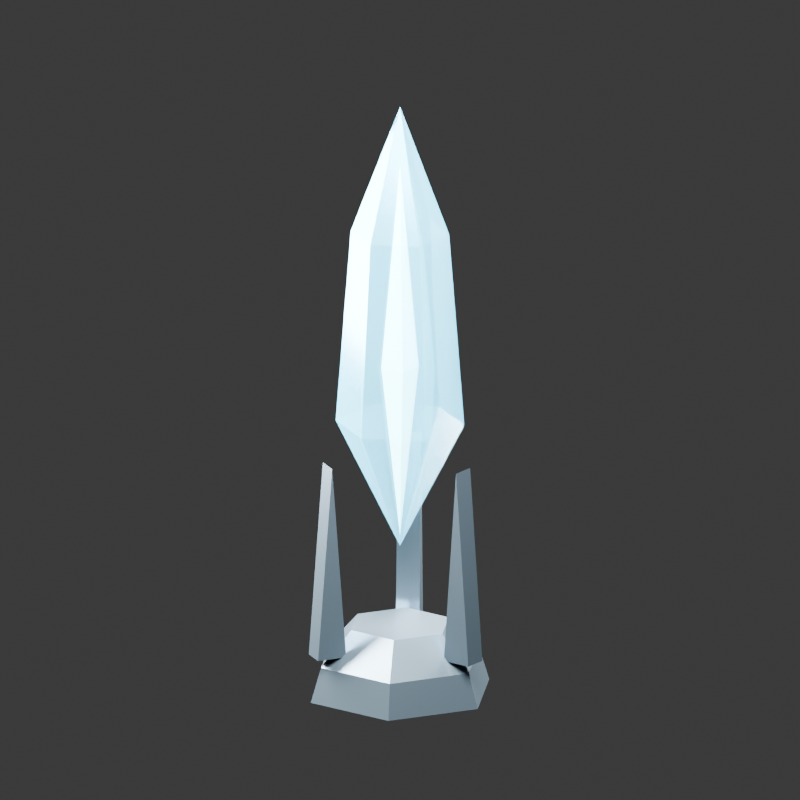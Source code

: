 # Source: sigil.blend  (saved by Blender 5.2.45; exported with 4.5.12 LTS)
import bpy
from mathutils import Matrix  # noqa: F401  (used for matrix-valued properties, if any)

bpy.ops.wm.read_factory_settings(use_empty=True)
scene = bpy.context.scene
scene.name = 'Scene'

# ---- collections
col_collection = bpy.data.collections.new('Collection'); scene.collection.children.link(col_collection)

# ---- materials (node trees are filled in below, after node groups)
mat_sigil_frame = bpy.data.materials.new('sigil_frame')
mat_sigil_frame.diffuse_color = (0.12, 0.17, 0.21, 1.0)
mat_sigil_shell = bpy.data.materials.new('sigil_shell')
mat_sigil_shell.diffuse_color = (0.12, 0.65, 0.9, 0.45)
mat_sigil_core = bpy.data.materials.new('sigil_core')
mat_sigil_core.diffuse_color = (0.5, 1.0, 1.0, 1.0)

# ---- material node trees
mat_sigil_frame.use_nodes = True; mat_sigil_frame.node_tree.nodes.clear()
_N = mat_sigil_frame.node_tree.nodes; _L = mat_sigil_frame.node_tree.links
n0 = _N.new('ShaderNodeBsdfPrincipled'); n0.name = 'Principled BSDF'; n0.location = (-200, 100)
n0.inputs[0].default_value = (0.12, 0.17, 0.21, 1.0)
n0.inputs[1].default_value = 0.8
n0.inputs[2].default_value = 0.3
n0.inputs[10].default_value = 0.005
n1 = _N.new('ShaderNodeOutputMaterial'); n1.name = 'Material Output'; n1.location = (200, 100)
_L.new(n0.outputs[0], n1.inputs[0])
n1.is_active_output = True
mat_sigil_shell.use_nodes = True; mat_sigil_shell.node_tree.nodes.clear()
_N = mat_sigil_shell.node_tree.nodes; _L = mat_sigil_shell.node_tree.links
n0 = _N.new('ShaderNodeBsdfPrincipled'); n0.name = 'Principled BSDF'; n0.location = (-200, 100)
n0.inputs[0].default_value = (0.12, 0.65, 0.9, 0.45)
n0.inputs[1].default_value = 0.2
n0.inputs[2].default_value = 0.16
n0.inputs[4].default_value = 0.38
n0.inputs[10].default_value = 0.005
n0.inputs[18].default_value = 0.4
n0.inputs[27].default_value = (0.12, 0.65, 0.9, 0.45)
n0.inputs[28].default_value = 1.0
n1 = _N.new('ShaderNodeOutputMaterial'); n1.name = 'Material Output'; n1.location = (200, 100)
_L.new(n0.outputs[0], n1.inputs[0])
n1.is_active_output = True
mat_sigil_core.use_nodes = True; mat_sigil_core.node_tree.nodes.clear()
_N = mat_sigil_core.node_tree.nodes; _L = mat_sigil_core.node_tree.links
n0 = _N.new('ShaderNodeBsdfPrincipled'); n0.name = 'Principled BSDF'; n0.location = (-200, 100)
n0.inputs[0].default_value = (0.5, 1.0, 1.0, 1.0)
n0.inputs[1].default_value = 0.05
n0.inputs[2].default_value = 0.12
n0.inputs[10].default_value = 0.005
n0.inputs[27].default_value = (0.5, 1.0, 1.0, 1.0)
n0.inputs[28].default_value = 3.0
n1 = _N.new('ShaderNodeOutputMaterial'); n1.name = 'Material Output'; n1.location = (200, 100)
_L.new(n0.outputs[0], n1.inputs[0])
n1.is_active_output = True

# ---- world
world_world = bpy.data.worlds.new('World'); scene.world = world_world
world_world.use_nodes = True; world_world.node_tree.nodes.clear()
_N = world_world.node_tree.nodes; _L = world_world.node_tree.links
n0 = _N.new('ShaderNodeOutputWorld'); n0.name = 'World Output'; n0.location = (200, 100)
n1 = _N.new('ShaderNodeBackground'); n1.name = 'Background'; n1.location = (-200, 100)
n1.inputs[0].default_value = (0.05088, 0.05088, 0.05088, 1.0)
_L.new(n1.outputs[0], n0.inputs[0])
n0.is_active_output = True
world_world.color = (0.08, 0.08, 0.08)
world_world.sun_shadow_jitter_overblur = 0.0

# ---- cameras
cam_camera_001 = bpy.data.cameras.new('Camera.001')
cam_camera_001.type = 'ORTHO'
cam_camera_001.ortho_scale = 136.0
cam_camera_001.display_size = 39.37

# ---- lights
light_area = bpy.data.lights.new('Area', 'AREA')
light_area.energy = 2.64e+06
light_area.shape = 'DISK'
light_area.size = 90.0
light_area.size_y = 1.0
light_area_001 = bpy.data.lights.new('Area.001', 'AREA')
light_area_001.energy = 1.8e+06
light_area_001.shape = 'DISK'
light_area_001.size = 70.0
light_area_001.size_y = 1.0
light_area_002 = bpy.data.lights.new('Area.002', 'AREA')
light_area_002.energy = 3e+06
light_area_002.shape = 'DISK'
light_area_002.size = 60.0
light_area_002.size_y = 1.0

# ---- meshes
me_frame = bpy.data.meshes.new('Frame')
me_frame.from_pydata([(16.5, 0.0, 0.0), (8.25, 14.29, 0.0), (-8.25, 14.29, 0.0), (-16.5, 2.021e-15, 0.0), (-8.25, -14.29, 0.0), (8.25, -14.29, 0.0), (14.6, 0.0, 6.0), (7.3, 12.64, 6.0), (-7.3, 12.64, 6.0), (-14.6, 1.788e-15, 6.0), (-7.3, -12.64, 6.0), (7.3, -12.64, 6.0), (9.0, 0.0, 12.0), (4.5, 7.794, 12.0), (-4.5, 7.794, 12.0), (-9.0, 1.102e-15, 12.0), (-4.5, -7.794, 12.0), (4.5, -7.794, 12.0)], [], [(5, 4, 3, 2, 1, 0), (12, 13, 14, 15, 16, 17), (0, 1, 7, 6), (1, 2, 8, 7), (2, 3, 9, 8), (3, 4, 10, 9), (4, 5, 11, 10), (5, 0, 6, 11), (6, 7, 13, 12), (7, 8, 14, 13), (8, 9, 15, 14), (9, 10, 16, 15), (10, 11, 17, 16), (11, 6, 12, 17)])
me_frame.materials.append(mat_sigil_frame)
me_frame.update()
me_stabilizer_0 = bpy.data.meshes.new('Stabilizer_0')
me_stabilizer_0.from_pydata([(10.8, -2.0, 8.0), (16.0, -2.0, 8.0), (13.4, -2.0, 42.0), (10.8, 2.0, 8.0), (16.0, 2.0, 8.0), (13.4, 2.0, 42.0)], [], [(0, 2, 1), (3, 4, 5), (0, 1, 4, 3), (1, 2, 5, 4), (2, 0, 3, 5)])
me_stabilizer_0.materials.append(mat_sigil_frame)
me_stabilizer_0.update()
me_stabilizer_1 = bpy.data.meshes.new('Stabilizer_1')
me_stabilizer_1.from_pydata([(-3.668, 10.35, 8.0), (-6.268, 14.86, 8.0), (-4.968, 12.6, 42.0), (-7.132, 8.353, 8.0), (-9.732, 12.86, 8.0), (-8.432, 10.6, 42.0)], [], [(0, 2, 1), (3, 4, 5), (0, 1, 4, 3), (1, 2, 5, 4), (2, 0, 3, 5)])
me_stabilizer_1.materials.append(mat_sigil_frame)
me_stabilizer_1.update()
me_stabilizer_2 = bpy.data.meshes.new('Stabilizer_2')
me_stabilizer_2.from_pydata([(-7.132, -8.353, 8.0), (-9.732, -12.86, 8.0), (-8.432, -10.6, 42.0), (-3.668, -10.35, 8.0), (-6.268, -14.86, 8.0), (-4.968, -12.6, 42.0)], [], [(0, 2, 1), (3, 4, 5), (0, 1, 4, 3), (1, 2, 5, 4), (2, 0, 3, 5)])
me_stabilizer_2.materials.append(mat_sigil_frame)
me_stabilizer_2.update()
me_crystal = bpy.data.meshes.new('Crystal')
me_crystal.from_pydata([(0.0, 0.0, 26.0), (9.526, 5.5, 48.0), (6.736e-16, 11.0, 48.0), (-9.526, 5.5, 48.0), (-9.526, -5.5, 48.0), (-2.021e-15, -11.0, 48.0), (9.526, -5.5, 48.0), (7.275, 4.2, 82.0), (5.144e-16, 8.4, 82.0), (-7.275, 4.2, 82.0), (-7.275, -4.2, 82.0), (-1.543e-15, -8.4, 82.0), (7.275, -4.2, 82.0), (0.0, 0.0, 104.5)], [], [(0, 2, 1), (1, 2, 8, 7), (7, 8, 13), (0, 3, 2), (2, 3, 9, 8), (8, 9, 13), (0, 4, 3), (3, 4, 10, 9), (9, 10, 13), (0, 5, 4), (4, 5, 11, 10), (10, 11, 13), (0, 6, 5), (5, 6, 12, 11), (11, 12, 13), (0, 1, 6), (6, 1, 7, 12), (12, 7, 13)])
me_crystal.materials.append(mat_sigil_shell)
me_crystal.update()
me_core = bpy.data.meshes.new('Core')
me_core.from_pydata([(0.0, 0.0, 28.0), (2.263, 2.263, 58.0), (-2.263, 2.263, 58.0), (-2.263, -2.263, 58.0), (2.263, -2.263, 58.0), (0.0, 0.0, 94.0)], [], [(0, 2, 1), (0, 3, 2), (0, 4, 3), (0, 1, 4), (1, 2, 5), (2, 3, 5), (3, 4, 5), (4, 1, 5)])
me_core.materials.append(mat_sigil_core)
me_core.update()
me_collision = bpy.data.meshes.new('Collision')
me_collision.from_pydata([(-8.25, -8.25, -0.8937), (8.25, -8.25, -0.8937), (8.25, 8.25, -0.8937), (-8.25, 8.25, -0.8937), (-8.25, -8.25, 104.5), (8.25, -8.25, 104.5), (8.25, 8.25, 104.5), (-8.25, 8.25, 104.5)], [], [(0, 3, 2, 1), (4, 5, 6, 7), (0, 1, 5, 4), (1, 2, 6, 5), (2, 3, 7, 6), (3, 0, 4, 7)])
me_collision.materials.append(mat_sigil_frame)
me_collision.update()

# ---- objects
ob_frame = bpy.data.objects.new('Frame', me_frame)
ob_stabilizer_0 = bpy.data.objects.new('Stabilizer_0', me_stabilizer_0)
ob_stabilizer_1 = bpy.data.objects.new('Stabilizer_1', me_stabilizer_1)
ob_stabilizer_2 = bpy.data.objects.new('Stabilizer_2', me_stabilizer_2)
ob_crystal = bpy.data.objects.new('Crystal', me_crystal)
ob_core = bpy.data.objects.new('Core', me_core)
ob_collision = bpy.data.objects.new('Collision', me_collision)
ob_camera = bpy.data.objects.new('Camera', cam_camera_001)
ob_area = bpy.data.objects.new('Area', light_area)
ob_area_001 = bpy.data.objects.new('Area.001', light_area_001)
ob_area_002 = bpy.data.objects.new('Area.002', light_area_002)

# ---- transforms, parenting, visibility, modifiers, constraints
ob_frame.location = (0.0, 0.0, 0.0)
ob_stabilizer_0.location = (0.0, 0.0, 0.0)
ob_stabilizer_1.location = (0.0, 0.0, 0.0)
ob_stabilizer_2.location = (0.0, 0.0, 0.0)
ob_crystal.location = (0.0, 0.0, 0.0)
ob_core.location = (0.0, 0.0, 0.0)
ob_collision.location = (0.0, 0.0, 0.0)
ob_collision.hide_render = True
ob_camera.location = (150.0, -200.0, 134.0)
ob_camera.rotation_euler = (1.254, 2.975e-08, 0.6435)
ob_area.location = (50.0, -70.0, 150.0)
ob_area.rotation_euler = (0.7104, -4.031e-08, 0.6202)
ob_area_001.location = (-60.0, -20.0, 70.0)
ob_area_001.rotation_euler = (1.265, -1.324e-07, -1.249)
ob_area_002.location = (0.0, 70.0, 110.0)
ob_area_002.rotation_euler = (0.8622, 6.638e-08, 3.142)

# ---- collection membership
scene.collection.objects.link(ob_frame)
scene.collection.objects.link(ob_stabilizer_0)
scene.collection.objects.link(ob_stabilizer_1)
scene.collection.objects.link(ob_stabilizer_2)
scene.collection.objects.link(ob_crystal)
scene.collection.objects.link(ob_core)
scene.collection.objects.link(ob_collision)
col_collection.objects.link(ob_camera)
col_collection.objects.link(ob_area)
col_collection.objects.link(ob_area_001)
col_collection.objects.link(ob_area_002)

# ---- scene / render settings (as saved in the file)
scene.camera = ob_camera
scene.frame_start = 1; scene.frame_end = 250; scene.frame_set(1)
scene.render.engine = 'BLENDER_EEVEE_NEXT'
scene.render.resolution_x = 1024
scene.render.resolution_y = 1024
scene.render.film_transparent = True
scene.render.bake_bias = 0.0
scene.render.bake_samples = 0
scene.render.compositor_device = 'GPU'
scene.eevee.use_volume_custom_range = False
scene.eevee.fast_gi_thickness_near = 0.1
scene.eevee.fast_gi_thickness_far = 0.0
scene.eevee.ray_tracing_options.screen_trace_thickness = 0.1
scene.unit_settings.scale_length = 0.0254
bpy.context.view_layer.update()
